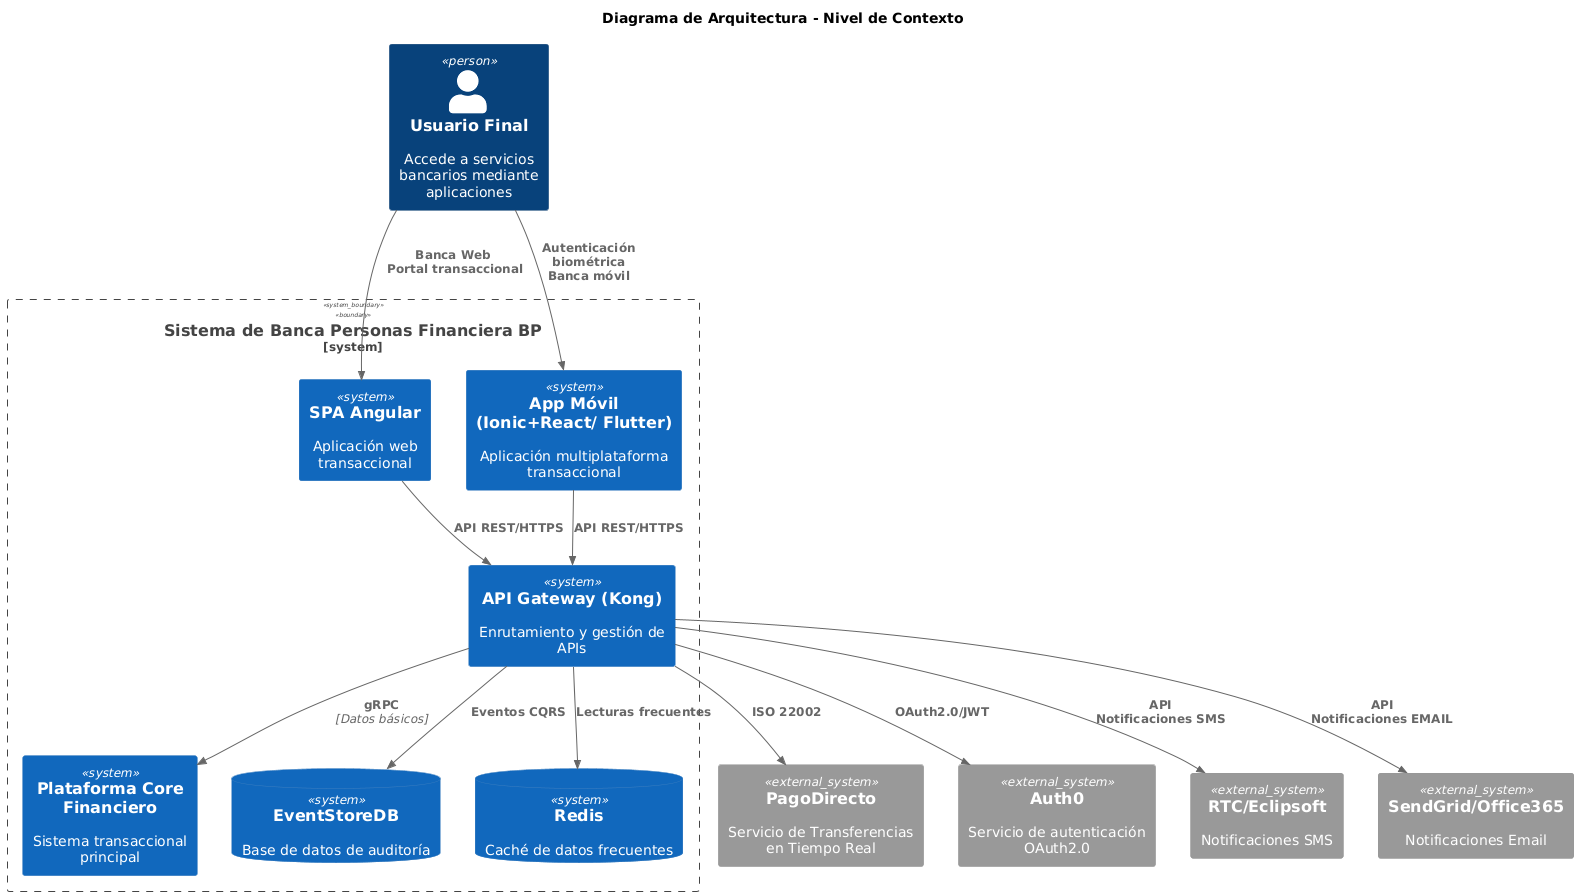

The diagram above was rendered by PlantUML. Its source (embedded in the PNG):
@startuml
!include <C4/C4_Context>

title Diagrama de Arquitectura - Nivel de Contexto

Person(usuario, "Usuario Final", "Accede a servicios bancarios mediante aplicaciones")

System_Boundary(bp, "Sistema de Banca Personas Financiera BP") {
    System(spa, "SPA Angular", "Aplicación web transaccional")
    System(mobile, "App Móvil (Ionic+React/ Flutter)", "Aplicación multiplataforma transaccional")
    System(api_gateway, "API Gateway (Kong)", "Enrutamiento y gestión de APIs")
    
    System(core, "Plataforma Core Financiero", "Sistema transaccional principal")
   
    SystemDb(audit_db, "EventStoreDB", "Base de datos de auditoría")
    SystemDb(redis, "Redis", "Caché de datos frecuentes")
}

System_Ext(banred, "PagoDirecto", "Servicio de Transferencias en Tiempo Real")
System_Ext(auth0, "Auth0", "Servicio de autenticación OAuth2.0")
System_Ext(twilio, "RTC/Eclipsoft", "Notificaciones SMS")
System_Ext(sendgrid, "SendGrid/Office365", "Notificaciones Email")

Rel(usuario, spa, "Banca Web \n Portal transaccional")
Rel(usuario, mobile, "Autenticación biométrica\nBanca móvil")

Rel(spa, api_gateway, "API REST/HTTPS")
Rel(mobile, api_gateway, "API REST/HTTPS")

Rel(api_gateway, core, "gRPC", "Datos básicos")
Rel(api_gateway, audit_db, "Eventos CQRS")
Rel(api_gateway, redis, "Lecturas frecuentes")

Rel(api_gateway, banred, "ISO 22002")
Rel(api_gateway, auth0, "OAuth2.0/JWT")
Rel(api_gateway, twilio, "API \nNotificaciones SMS")
Rel(api_gateway, sendgrid, "API \nNotificaciones EMAIL")
@enduml